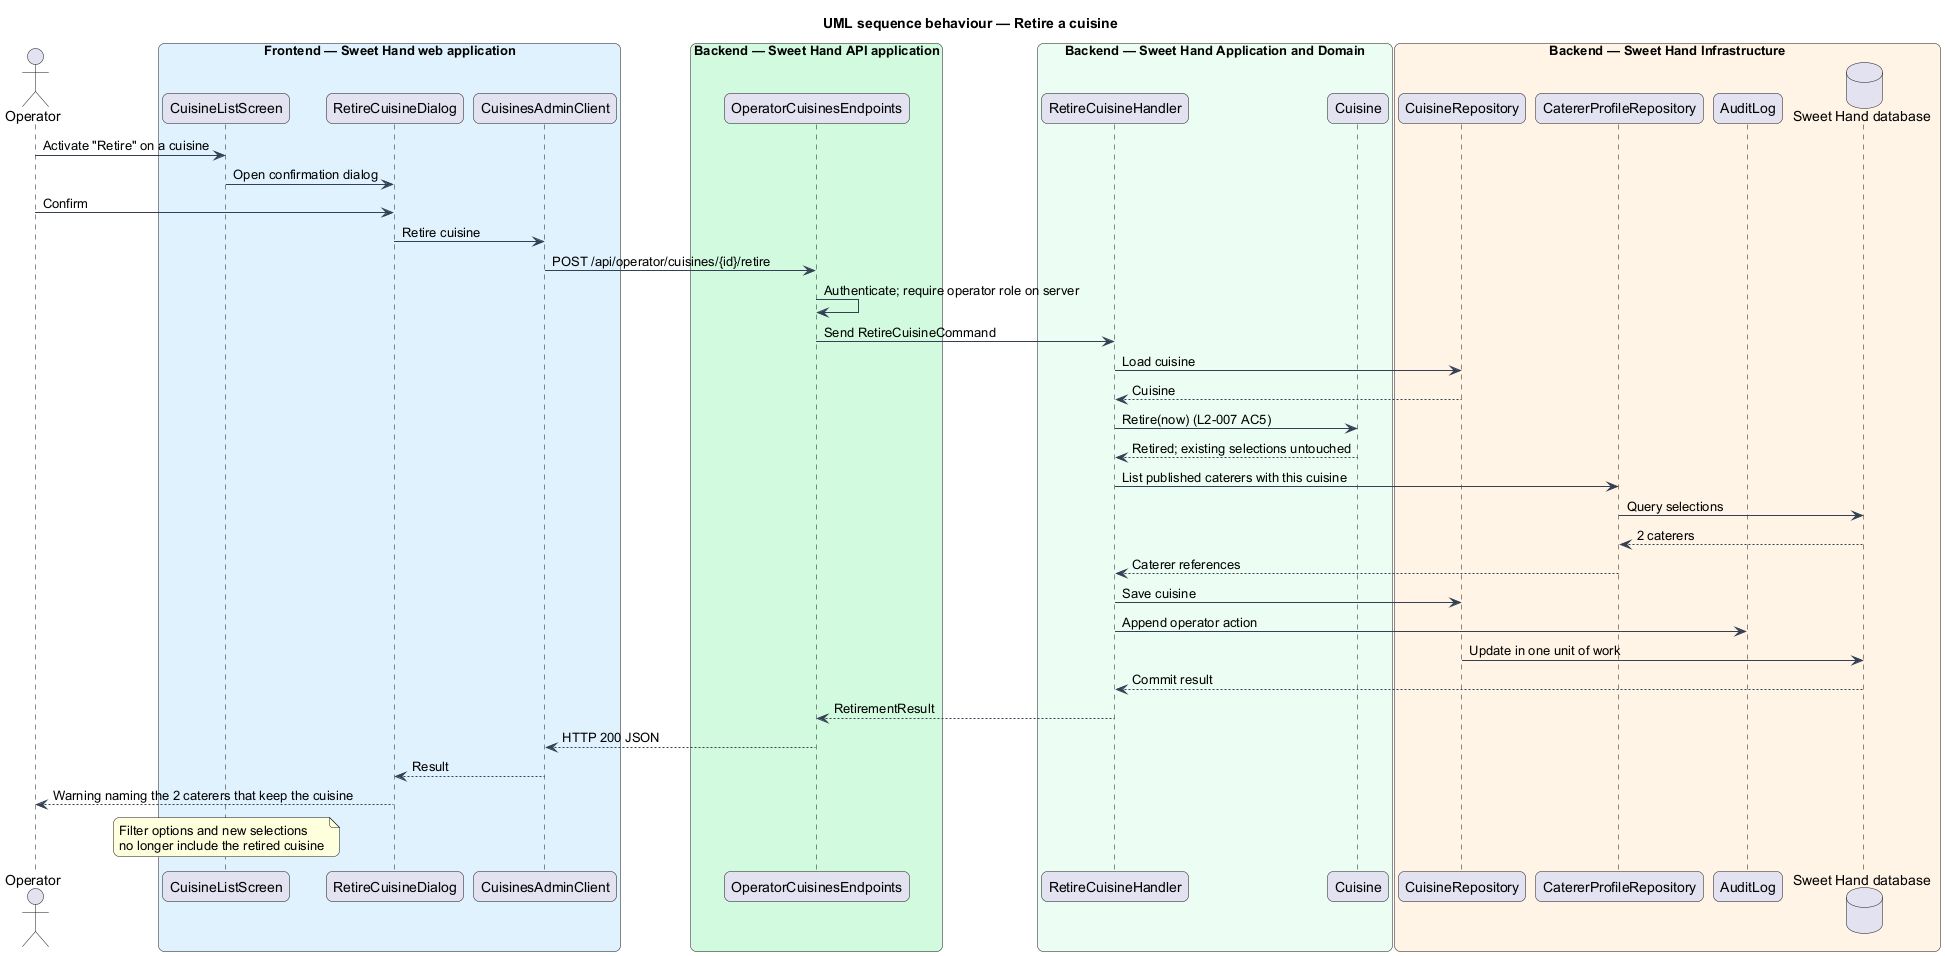

The diagram above was rendered by PlantUML. Its source (embedded in the PNG):
@startuml
title UML sequence behaviour — Retire a cuisine
skinparam backgroundColor #FFFFFF
skinparam shadowing false
skinparam roundcorner 12
skinparam defaultFontName Arial
skinparam ArrowColor #344054
actor "Operator" as actor
box "Frontend — Sweet Hand web application" #E0F2FE
  participant "CuisineListScreen" as screen
  participant "RetireCuisineDialog" as dialog
  participant "CuisinesAdminClient" as client
end box
box "Backend — Sweet Hand API application" #D1FADF
  participant "OperatorCuisinesEndpoints" as endpoints
end box
box "Backend — Sweet Hand Application and Domain" #ECFDF3
  participant "RetireCuisineHandler" as handler
  participant "Cuisine" as entity
end box
box "Backend — Sweet Hand Infrastructure" #FFF4E5
  participant "CuisineRepository" as repo
  participant "CatererProfileRepository" as profiles
  participant "AuditLog" as audit
  database "Sweet Hand database" as db
end box
actor -> screen : Activate "Retire" on a cuisine
screen -> dialog : Open confirmation dialog
actor -> dialog : Confirm
dialog -> client : Retire cuisine
client -> endpoints : POST /api/operator/cuisines/{id}/retire
endpoints -> endpoints : Authenticate; require operator role on server
endpoints -> handler : Send RetireCuisineCommand
handler -> repo : Load cuisine
repo --> handler : Cuisine
handler -> entity : Retire(now) (L2-007 AC5)
entity --> handler : Retired; existing selections untouched
handler -> profiles : List published caterers with this cuisine
profiles -> db : Query selections
db --> profiles : 2 caterers
profiles --> handler : Caterer references
handler -> repo : Save cuisine
handler -> audit : Append operator action
repo -> db : Update in one unit of work
db --> handler : Commit result
handler --> endpoints : RetirementResult
endpoints --> client : HTTP 200 JSON
client --> dialog : Result
dialog --> actor : Warning naming the 2 caterers that keep the cuisine
note over screen : Filter options and new selections\nno longer include the retired cuisine
@enduml